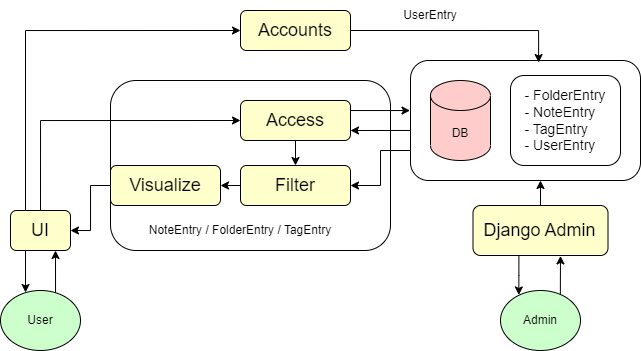

The diagram above was exported from draw.io. Its source (the exported page's mxGraphModel, read from the mxfile embedded in the PNG):
<mxGraphModel dx="989" dy="1621" grid="1" gridSize="10" guides="1" tooltips="1" connect="1" arrows="1" fold="1" page="1" pageScale="1" pageWidth="850" pageHeight="1100" math="0" shadow="0">
  <root>
    <mxCell id="0" />
    <mxCell id="1" parent="0" />
    <mxCell id="Z3ng6c6HDfj7q0JHvLLy-11" style="edgeStyle=orthogonalEdgeStyle;rounded=0;orthogonalLoop=1;jettySize=auto;html=1;exitX=0.5;exitY=0;exitDx=0;exitDy=0;entryX=0;entryY=0.5;entryDx=0;entryDy=0;" parent="1" source="Z3ng6c6HDfj7q0JHvLLy-35" target="Z3ng6c6HDfj7q0JHvLLy-3" edge="1">
      <mxGeometry relative="1" as="geometry">
        <mxPoint x="120" y="70" as="sourcePoint" />
      </mxGeometry>
    </mxCell>
    <mxCell id="Z3ng6c6HDfj7q0JHvLLy-25" style="edgeStyle=orthogonalEdgeStyle;rounded=0;orthogonalLoop=1;jettySize=auto;html=1;exitX=0.25;exitY=0;exitDx=0;exitDy=0;entryX=0;entryY=0.5;entryDx=0;entryDy=0;" parent="1" source="Z3ng6c6HDfj7q0JHvLLy-35" target="Z3ng6c6HDfj7q0JHvLLy-20" edge="1">
      <mxGeometry relative="1" as="geometry">
        <mxPoint x="108.2842712474619" y="48.78679656440363" as="sourcePoint" />
        <Array as="points">
          <mxPoint x="65" y="10" />
        </Array>
      </mxGeometry>
    </mxCell>
    <mxCell id="Z3ng6c6HDfj7q0JHvLLy-2" value="Admin" style="ellipse;whiteSpace=wrap;html=1;fillColor=#CCFFCC;" parent="1" vertex="1">
      <mxGeometry x="540" y="270" width="80" height="60" as="geometry" />
    </mxCell>
    <mxCell id="Z3ng6c6HDfj7q0JHvLLy-12" style="edgeStyle=orthogonalEdgeStyle;rounded=0;orthogonalLoop=1;jettySize=auto;html=1;exitX=1;exitY=0.5;exitDx=0;exitDy=0;entryX=-0.002;entryY=0.417;entryDx=0;entryDy=0;entryPerimeter=0;" parent="1" source="Z3ng6c6HDfj7q0JHvLLy-3" target="Z3ng6c6HDfj7q0JHvLLy-8" edge="1">
      <mxGeometry relative="1" as="geometry">
        <Array as="points">
          <mxPoint x="390" y="90" />
        </Array>
      </mxGeometry>
    </mxCell>
    <mxCell id="swQv35DmD9mRH-x_vz4W-2" style="edgeStyle=orthogonalEdgeStyle;rounded=0;orthogonalLoop=1;jettySize=auto;html=1;exitX=0.5;exitY=1;exitDx=0;exitDy=0;entryX=0.5;entryY=0;entryDx=0;entryDy=0;" parent="1" source="Z3ng6c6HDfj7q0JHvLLy-3" target="Z3ng6c6HDfj7q0JHvLLy-5" edge="1">
      <mxGeometry relative="1" as="geometry" />
    </mxCell>
    <mxCell id="Z3ng6c6HDfj7q0JHvLLy-3" value="&lt;font style=&quot;font-size: 18px;&quot;&gt;Access&lt;/font&gt;" style="rounded=1;whiteSpace=wrap;html=1;fillColor=#FFFFCC;" parent="1" vertex="1">
      <mxGeometry x="280" y="80" width="110" height="40" as="geometry" />
    </mxCell>
    <mxCell id="Z3ng6c6HDfj7q0JHvLLy-28" style="edgeStyle=orthogonalEdgeStyle;rounded=0;orthogonalLoop=1;jettySize=auto;html=1;exitX=0;exitY=0.5;exitDx=0;exitDy=0;entryX=1;entryY=0.5;entryDx=0;entryDy=0;" parent="1" source="Z3ng6c6HDfj7q0JHvLLy-5" target="Z3ng6c6HDfj7q0JHvLLy-6" edge="1">
      <mxGeometry relative="1" as="geometry" />
    </mxCell>
    <mxCell id="Z3ng6c6HDfj7q0JHvLLy-5" value="&lt;span style=&quot;font-size: 18px;&quot;&gt;Filter&lt;/span&gt;" style="rounded=1;whiteSpace=wrap;html=1;fillColor=#FFFFCC;" parent="1" vertex="1">
      <mxGeometry x="280" y="145" width="110" height="40" as="geometry" />
    </mxCell>
    <mxCell id="Z3ng6c6HDfj7q0JHvLLy-31" style="edgeStyle=orthogonalEdgeStyle;rounded=0;orthogonalLoop=1;jettySize=auto;html=1;exitX=0;exitY=0.5;exitDx=0;exitDy=0;entryX=1;entryY=0.5;entryDx=0;entryDy=0;" parent="1" source="Z3ng6c6HDfj7q0JHvLLy-6" target="Z3ng6c6HDfj7q0JHvLLy-35" edge="1">
      <mxGeometry relative="1" as="geometry">
        <mxPoint x="80" y="100" as="targetPoint" />
      </mxGeometry>
    </mxCell>
    <mxCell id="Z3ng6c6HDfj7q0JHvLLy-6" value="&lt;span style=&quot;font-size: 18px;&quot;&gt;Visualize&lt;/span&gt;" style="rounded=1;whiteSpace=wrap;html=1;fillColor=#FFFFCC;" parent="1" vertex="1">
      <mxGeometry x="150" y="145" width="110" height="40" as="geometry" />
    </mxCell>
    <mxCell id="Z3ng6c6HDfj7q0JHvLLy-7" value="DB" style="shape=cylinder3;whiteSpace=wrap;html=1;boundedLbl=1;backgroundOutline=1;size=15;fillColor=#FFCCCC;" parent="1" vertex="1">
      <mxGeometry x="470" y="60" width="60" height="80" as="geometry" />
    </mxCell>
    <mxCell id="EaPbVX_HqD6wyQr6BFyD-3" style="edgeStyle=orthogonalEdgeStyle;rounded=0;orthogonalLoop=1;jettySize=auto;html=1;exitX=0;exitY=0.75;exitDx=0;exitDy=0;entryX=1;entryY=0.5;entryDx=0;entryDy=0;" edge="1" parent="1" source="Z3ng6c6HDfj7q0JHvLLy-8" target="Z3ng6c6HDfj7q0JHvLLy-5">
      <mxGeometry relative="1" as="geometry" />
    </mxCell>
    <mxCell id="Z3ng6c6HDfj7q0JHvLLy-8" value="" style="rounded=1;whiteSpace=wrap;html=1;shadow=0;fillColor=none;" parent="1" vertex="1">
      <mxGeometry x="450" y="40" width="230" height="120" as="geometry" />
    </mxCell>
    <mxCell id="Z3ng6c6HDfj7q0JHvLLy-10" value="&lt;div style=&quot;text-align: justify;&quot;&gt;&lt;span style=&quot;font-size: 14px; background-color: initial;&quot;&gt;- FolderEntry&lt;/span&gt;&lt;/div&gt;&lt;font style=&quot;font-size: 14px;&quot;&gt;&lt;div style=&quot;text-align: justify;&quot;&gt;&lt;span style=&quot;background-color: initial;&quot;&gt;- NoteEntry&lt;/span&gt;&lt;/div&gt;&lt;div style=&quot;text-align: justify;&quot;&gt;&lt;span style=&quot;background-color: initial;&quot;&gt;- TagEntry&lt;/span&gt;&lt;/div&gt;&lt;div style=&quot;text-align: justify;&quot;&gt;&lt;span style=&quot;background-color: initial;&quot;&gt;- UserEntry&lt;/span&gt;&lt;/div&gt;&lt;/font&gt;" style="rounded=1;whiteSpace=wrap;html=1;align=center;" parent="1" vertex="1">
      <mxGeometry x="550" y="55" width="110" height="90" as="geometry" />
    </mxCell>
    <mxCell id="Z3ng6c6HDfj7q0JHvLLy-19" style="edgeStyle=orthogonalEdgeStyle;rounded=0;orthogonalLoop=1;jettySize=auto;html=1;exitX=0.5;exitY=0;exitDx=0;exitDy=0;" parent="1" source="Z3ng6c6HDfj7q0JHvLLy-17" edge="1">
      <mxGeometry relative="1" as="geometry">
        <mxPoint x="580" y="160" as="targetPoint" />
      </mxGeometry>
    </mxCell>
    <mxCell id="Z3ng6c6HDfj7q0JHvLLy-42" style="edgeStyle=orthogonalEdgeStyle;rounded=0;orthogonalLoop=1;jettySize=auto;html=1;exitX=0.34;exitY=0.983;exitDx=0;exitDy=0;entryX=0.229;entryY=0.074;entryDx=0;entryDy=0;exitPerimeter=0;entryPerimeter=0;" parent="1" source="Z3ng6c6HDfj7q0JHvLLy-17" target="Z3ng6c6HDfj7q0JHvLLy-2" edge="1">
      <mxGeometry relative="1" as="geometry" />
    </mxCell>
    <mxCell id="Z3ng6c6HDfj7q0JHvLLy-43" style="edgeStyle=orthogonalEdgeStyle;rounded=0;orthogonalLoop=1;jettySize=auto;html=1;exitX=0.748;exitY=0.058;exitDx=0;exitDy=0;entryX=0.648;entryY=1.008;entryDx=0;entryDy=0;entryPerimeter=0;exitPerimeter=0;" parent="1" source="Z3ng6c6HDfj7q0JHvLLy-2" target="Z3ng6c6HDfj7q0JHvLLy-17" edge="1">
      <mxGeometry relative="1" as="geometry" />
    </mxCell>
    <mxCell id="Z3ng6c6HDfj7q0JHvLLy-17" value="&lt;span style=&quot;font-size: 18px;&quot;&gt;Django Admin&lt;/span&gt;" style="rounded=1;whiteSpace=wrap;html=1;fillColor=#FFFFCC;" parent="1" vertex="1">
      <mxGeometry x="512.5" y="185" width="135" height="50" as="geometry" />
    </mxCell>
    <mxCell id="Z3ng6c6HDfj7q0JHvLLy-26" style="edgeStyle=orthogonalEdgeStyle;rounded=0;orthogonalLoop=1;jettySize=auto;html=1;exitX=1;exitY=0.5;exitDx=0;exitDy=0;entryX=0.557;entryY=0.017;entryDx=0;entryDy=0;entryPerimeter=0;" parent="1" source="Z3ng6c6HDfj7q0JHvLLy-20" target="Z3ng6c6HDfj7q0JHvLLy-8" edge="1">
      <mxGeometry relative="1" as="geometry" />
    </mxCell>
    <mxCell id="Z3ng6c6HDfj7q0JHvLLy-20" value="&lt;span style=&quot;font-size: 18px;&quot;&gt;Accounts&lt;br&gt;&lt;/span&gt;" style="rounded=1;whiteSpace=wrap;html=1;fillColor=#FFFFCC;" parent="1" vertex="1">
      <mxGeometry x="280" y="-10" width="110" height="40" as="geometry" />
    </mxCell>
    <mxCell id="Z3ng6c6HDfj7q0JHvLLy-27" value="UserEntry" style="text;strokeColor=none;align=center;fillColor=none;html=1;verticalAlign=middle;whiteSpace=wrap;rounded=0;" parent="1" vertex="1">
      <mxGeometry x="375" y="-20" width="190" height="30" as="geometry" />
    </mxCell>
    <mxCell id="Z3ng6c6HDfj7q0JHvLLy-32" value="NoteEntry / FolderEntry / TagEntry" style="text;strokeColor=none;align=center;fillColor=none;html=1;verticalAlign=middle;whiteSpace=wrap;rounded=0;" parent="1" vertex="1">
      <mxGeometry x="185" y="195" width="190" height="30" as="geometry" />
    </mxCell>
    <mxCell id="Z3ng6c6HDfj7q0JHvLLy-33" value="" style="rounded=1;whiteSpace=wrap;html=1;shadow=0;fillColor=none;" parent="1" vertex="1">
      <mxGeometry x="150" y="60" width="280" height="170" as="geometry" />
    </mxCell>
    <mxCell id="Z3ng6c6HDfj7q0JHvLLy-38" style="edgeStyle=orthogonalEdgeStyle;rounded=0;orthogonalLoop=1;jettySize=auto;html=1;exitX=0.25;exitY=1;exitDx=0;exitDy=0;entryX=0.313;entryY=0.033;entryDx=0;entryDy=0;entryPerimeter=0;" parent="1" source="Z3ng6c6HDfj7q0JHvLLy-35" target="Z3ng6c6HDfj7q0JHvLLy-36" edge="1">
      <mxGeometry relative="1" as="geometry">
        <mxPoint x="65" y="269" as="targetPoint" />
        <Array as="points" />
      </mxGeometry>
    </mxCell>
    <mxCell id="Z3ng6c6HDfj7q0JHvLLy-39" style="edgeStyle=orthogonalEdgeStyle;rounded=0;orthogonalLoop=1;jettySize=auto;html=1;exitX=0.688;exitY=0.05;exitDx=0;exitDy=0;entryX=0.75;entryY=1;entryDx=0;entryDy=0;exitPerimeter=0;" parent="1" source="Z3ng6c6HDfj7q0JHvLLy-36" target="Z3ng6c6HDfj7q0JHvLLy-35" edge="1">
      <mxGeometry relative="1" as="geometry" />
    </mxCell>
    <mxCell id="Z3ng6c6HDfj7q0JHvLLy-35" value="&lt;span style=&quot;font-size: 18px;&quot;&gt;UI&lt;br&gt;&lt;/span&gt;" style="rounded=1;whiteSpace=wrap;html=1;fillColor=#FFFFCC;" parent="1" vertex="1">
      <mxGeometry x="50" y="190" width="60" height="40" as="geometry" />
    </mxCell>
    <mxCell id="Z3ng6c6HDfj7q0JHvLLy-36" value="User" style="ellipse;whiteSpace=wrap;html=1;fillColor=#CCFFCC;" parent="1" vertex="1">
      <mxGeometry x="40" y="270" width="80" height="60" as="geometry" />
    </mxCell>
    <mxCell id="swQv35DmD9mRH-x_vz4W-3" style="edgeStyle=orthogonalEdgeStyle;rounded=0;orthogonalLoop=1;jettySize=auto;html=1;exitX=0.001;exitY=0.583;exitDx=0;exitDy=0;exitPerimeter=0;entryX=1;entryY=0.75;entryDx=0;entryDy=0;" parent="1" source="Z3ng6c6HDfj7q0JHvLLy-8" target="Z3ng6c6HDfj7q0JHvLLy-3" edge="1">
      <mxGeometry relative="1" as="geometry">
        <mxPoint x="400" y="110" as="sourcePoint" />
        <mxPoint x="460" y="100" as="targetPoint" />
        <Array as="points" />
      </mxGeometry>
    </mxCell>
  </root>
</mxGraphModel>